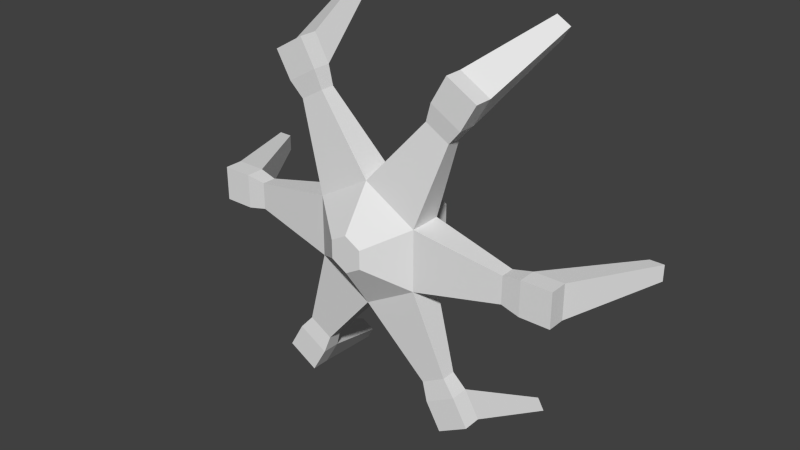 # Source: bossOrLargerEnemy.blend  (saved by Blender 2.74.0; exported with 4.5.12 LTS)
import bpy
from mathutils import Matrix  # noqa: F401  (used for matrix-valued properties, if any)

bpy.ops.wm.read_factory_settings(use_empty=True)
scene = bpy.context.scene
scene.name = 'Scene'

# ---- collections
col_collection_1 = bpy.data.collections.new('Collection 1'); scene.collection.children.link(col_collection_1)

# ---- world
world_world = bpy.data.worlds.new('World'); scene.world = world_world
world_world.color = (0.05088, 0.05088, 0.05088)
world_world.use_sun_shadow = False
world_world.sun_shadow_jitter_overblur = 0.0
world_world.cycles.sampling_method = 'MANUAL'
world_world.cycles.sample_map_resolution = 256

# ---- meshes
me_cylinder = bpy.data.meshes.new('Cylinder')
me_cylinder.from_pydata([(3.417e-08, -0.3952, -0.7139), (3.417e-08, -0.02016, -0.7139), (0.6183, -0.3952, -0.357), (0.6183, -0.02016, -0.357), (0.6183, -0.3952, 0.357), (0.6183, -0.02016, 0.357), (-2.824e-08, -0.3952, 0.7139), (-2.824e-08, -0.02016, 0.7139), (-0.6183, -0.3952, 0.357), (-0.6183, -0.02016, 0.357), (-0.6183, -0.3952, -0.357), (-0.6183, -0.02016, -0.357), (0.3002, 0.1984, -0.1733), (2.748e-08, 0.1984, -0.3467), (0.3002, 0.1984, 0.1733), (-2.827e-09, 0.1984, 0.3467), (-0.3002, 0.1984, 0.1733), (-0.3002, 0.1984, -0.1733), (0.234, 0.6429, -0.1351), (2.27e-08, 0.6429, -0.2702), (0.234, 0.6429, 0.1351), (-9.244e-10, 0.6429, 0.2702), (-0.234, 0.6429, 0.1351), (-0.234, 0.6429, -0.1351), (2.478e-08, -0.7254, -0.2158), (0.1869, -0.7254, -0.1079), (0.1869, -0.7254, 0.1079), (5.911e-09, -0.7254, 0.2158), (-0.1869, -0.7254, 0.1079), (-0.1869, -0.7254, -0.1079), (0.6768, -0.2915, -1.491), (0.6768, -0.1238, -1.491), (0.9532, -0.1238, -1.332), (0.9532, -0.2915, -1.332), (1.63, -0.2915, -0.1596), (1.63, -0.1238, -0.1596), (1.63, -0.1238, 0.1596), (1.63, -0.2915, 0.1596), (0.9532, -0.2915, 1.332), (0.9532, -0.1238, 1.332), (0.6768, -0.1238, 1.491), (0.6768, -0.2915, 1.491), (-0.6768, -0.2915, 1.491), (-0.6768, -0.1238, 1.491), (-0.9532, -0.1238, 1.332), (-0.9532, -0.2915, 1.332), (-0.9532, -0.2915, -1.332), (-0.9532, -0.1238, -1.332), (-0.6768, -0.1238, -1.491), (-0.6768, -0.2915, -1.491), (-1.63, -0.2915, 0.1596), (-1.63, -0.1238, 0.1596), (-1.63, -0.1238, -0.1596), (-1.63, -0.2915, -0.1596), (0.7495, -0.101, -1.704), (0.7495, -0.3143, -1.704), (1.101, -0.101, -1.501), (1.101, -0.3143, -1.501), (1.851, -0.101, -0.203), (1.851, -0.3143, -0.203), (1.851, -0.101, 0.203), (1.851, -0.3143, 0.203), (1.101, -0.101, 1.501), (1.101, -0.3143, 1.501), (0.7495, -0.101, 1.704), (0.7495, -0.3143, 1.704), (-0.7495, -0.101, 1.704), (-0.7495, -0.3143, 1.704), (-1.101, -0.101, 1.501), (-1.101, -0.3143, 1.501), (-1.101, -0.101, -1.501), (-1.101, -0.3143, -1.501), (-0.7495, -0.101, -1.704), (-0.7495, -0.3143, -1.704), (-1.851, -0.101, 0.203), (-1.851, -0.3143, 0.203), (-1.851, -0.101, -0.203), (-1.851, -0.3143, -0.203), (0.9269, -0.101, -2.012), (0.9269, -0.3143, -2.012), (1.279, -0.101, -1.808), (1.279, -0.3143, -1.808), (2.205, -0.101, -0.203), (2.205, -0.3143, -0.203), (2.205, -0.101, 0.203), (2.205, -0.3143, 0.203), (1.279, -0.101, 1.808), (1.279, -0.3143, 1.808), (0.9269, -0.101, 2.012), (0.9269, -0.3143, 2.012), (-0.9269, -0.101, 2.012), (-0.9269, -0.3143, 2.012), (-1.279, -0.101, 1.808), (-1.279, -0.3143, 1.808), (-1.279, -0.101, -1.808), (-1.279, -0.3143, -1.808), (-0.9269, -0.101, -2.012), (-0.9269, -0.3143, -2.012), (-2.205, -0.101, 0.203), (-2.205, -0.3143, 0.203), (-2.205, -0.101, -0.203), (-2.205, -0.3143, -0.203), (1.332, 1.003, -2.117), (1.168, 1.003, -2.212), (2.499, 1.003, 0.09451), (2.499, 1.003, -0.09451), (1.168, 1.003, 2.212), (1.332, 1.003, 2.117), (-1.332, 1.003, 2.117), (-1.168, 1.003, 2.212), (-1.168, 1.003, -2.212), (-1.332, 1.003, -2.117), (-2.499, 1.003, -0.09451), (-2.499, 1.003, 0.09451), (1.414, 1.003, -2.26), (1.25, 1.003, -2.355), (2.665, 1.003, 0.09451), (2.665, 1.003, -0.09451), (1.25, 1.003, 2.355), (1.414, 1.003, 2.26), (-1.414, 1.003, 2.26), (-1.25, 1.003, 2.355), (-1.25, 1.003, -2.355), (-1.414, 1.003, -2.26), (-2.665, 1.003, -0.09451), (-2.665, 1.003, 0.09451)], [], [(69, 67, 91, 93), (59, 58, 82, 83), (60, 61, 85, 84), (88, 86, 119, 118), (1, 11, 17, 13), (63, 62, 86, 87), (73, 71, 95, 97), (10, 0, 24, 29), (13, 17, 23, 19), (11, 9, 16, 17), (9, 7, 15, 16), (7, 5, 14, 15), (5, 3, 12, 14), (3, 1, 13, 12), (18, 19, 23, 22, 21, 20), (17, 16, 22, 23), (16, 15, 21, 22), (15, 14, 20, 21), (14, 12, 18, 20), (12, 13, 19, 18), (24, 25, 26, 27, 28, 29), (8, 10, 29, 28), (6, 8, 28, 27), (4, 6, 27, 26), (2, 4, 26, 25), (0, 2, 25, 24), (51, 52, 76, 74), (1, 31, 30, 0), (3, 32, 31, 1), (2, 33, 32, 3), (0, 30, 33, 2), (36, 37, 61, 60), (3, 35, 34, 2), (5, 36, 35, 3), (4, 37, 36, 5), (2, 34, 37, 4), (46, 47, 70, 71), (5, 39, 38, 4), (7, 40, 39, 5), (6, 41, 40, 7), (4, 38, 41, 6), (53, 50, 75, 77), (7, 43, 42, 6), (9, 44, 43, 7), (8, 45, 44, 9), (6, 42, 45, 8), (31, 32, 56, 54), (11, 47, 46, 10), (1, 48, 47, 11), (0, 49, 48, 1), (10, 46, 49, 0), (48, 49, 73, 72), (9, 51, 50, 8), (11, 52, 51, 9), (10, 53, 52, 11), (8, 50, 53, 10), (34, 35, 58, 59), (41, 38, 63, 65), (39, 40, 64, 62), (44, 45, 69, 68), (49, 46, 71, 73), (32, 33, 57, 56), (42, 43, 66, 67), (47, 48, 72, 70), (30, 31, 54, 55), (37, 34, 59, 61), (52, 53, 77, 76), (35, 36, 60, 58), (50, 51, 74, 75), (40, 41, 65, 64), (38, 39, 62, 63), (45, 42, 67, 69), (33, 30, 55, 57), (43, 44, 68, 66), (99, 98, 100, 101), (95, 94, 96, 97), (91, 90, 92, 93), (87, 86, 88, 89), (83, 82, 84, 85), (79, 78, 80, 81), (56, 57, 81, 80), (66, 68, 108, 109), (76, 77, 101, 100), (55, 54, 78, 79), (65, 63, 87, 89), (75, 74, 98, 99), (82, 58, 105, 117), (72, 73, 97, 96), (61, 59, 83, 85), (71, 70, 94, 95), (92, 90, 121, 120), (57, 55, 79, 81), (68, 69, 93, 92), (77, 75, 99, 101), (70, 72, 110, 111), (67, 66, 90, 91), (98, 74, 113, 125), (64, 65, 89, 88), (111, 110, 122, 123), (109, 108, 120, 121), (107, 106, 118, 119), (105, 104, 116, 117), (103, 102, 114, 115), (113, 112, 124, 125), (76, 100, 124, 112), (72, 96, 122, 110), (90, 66, 109, 121), (62, 64, 106, 107), (84, 82, 117, 116), (86, 62, 107, 119), (64, 88, 118, 106), (56, 80, 114, 102), (58, 60, 104, 105), (80, 78, 115, 114), (78, 54, 103, 115), (100, 98, 125, 124), (54, 56, 102, 103), (60, 84, 116, 104), (68, 92, 120, 108), (74, 76, 112, 113), (96, 94, 123, 122), (94, 70, 111, 123)])
me_cylinder.use_remesh_preserve_volume = False
me_cylinder.use_remesh_preserve_attributes = False
me_cylinder.use_mirror_vertex_groups = False
me_cylinder.update()

# ---- objects
ob_cylinder = bpy.data.objects.new('Cylinder', me_cylinder)

# ---- transforms, parenting, visibility, modifiers, constraints
ob_cylinder.location = (0.0, 0.0, 0.0)
ob_cylinder.lineart.crease_threshold = 0.0

# ---- collection membership
col_collection_1.objects.link(ob_cylinder)

# ---- scene / render settings (as saved in the file)
scene.frame_start = 1; scene.frame_end = 250; scene.frame_set(1)
scene.render.engine = 'BLENDER_EEVEE_NEXT'
scene.render.resolution_percentage = 50
scene.render.dither_intensity = 0.0
scene.cycles.use_denoising = False
scene.cycles.samples = 10
scene.cycles.sampling_pattern = 'TABULATED_SOBOL'
scene.cycles.light_sampling_threshold = 0.0
scene.cycles.use_adaptive_sampling = False
scene.cycles.use_light_tree = False
scene.cycles.blur_glossy = 0.0
scene.cycles.pixel_filter_type = 'GAUSSIAN'
scene.cycles.sample_clamp_indirect = 0.0
scene.view_settings.view_transform = 'Standard'
bpy.context.view_layer.update()

# ---- added for rendering (the .blend has no active camera and no usable light): camera, sun
cam_auto = bpy.data.cameras.new('AutoCamera')
cam_auto.lens = 50.0
cam_auto.sensor_width = 36.0
cam_auto.clip_end = 1000.0
ob_auto_camera = bpy.data.objects.new('AutoCamera', cam_auto)
scene.collection.objects.link(ob_auto_camera)
ob_auto_camera.location = (6.77174, -7.98708, 5.41739)
ob_auto_camera.rotation_euler = (1.09748, -7.21219e-08, 0.694738)
scene.camera = ob_auto_camera
light_auto_sun = bpy.data.lights.new('AutoSun', 'SUN')
light_auto_sun.energy = 3.0
light_auto_sun.angle = 0.0523599
ob_auto_sun = bpy.data.objects.new('AutoSun', light_auto_sun)
scene.collection.objects.link(ob_auto_sun)
ob_auto_sun.rotation_euler = (0.872665, 0.174533, 0.523599)
bpy.context.view_layer.update()
